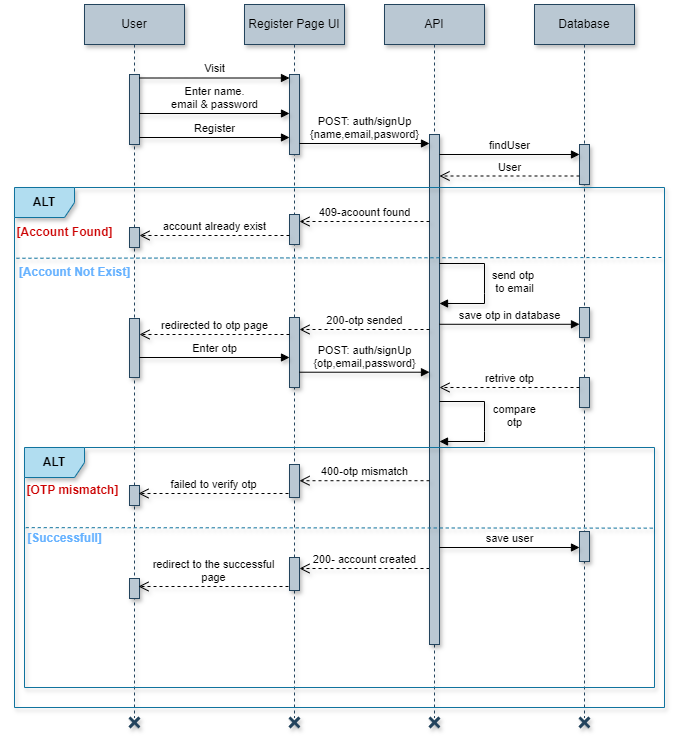

The diagram above was exported from draw.io. Its source (the exported page's mxGraphModel, read from the mxfile embedded in the PNG):
<mxGraphModel dx="2482" dy="696" grid="1" gridSize="10" guides="1" tooltips="1" connect="1" arrows="1" fold="1" page="1" pageScale="1" pageWidth="1169" pageHeight="1654" math="0" shadow="0">
  <root>
    <mxCell id="0" />
    <mxCell id="1" parent="0" />
    <mxCell id="ctWxJvIFAZrD0krlZutH-1" value="User" style="shape=umlLifeline;perimeter=lifelinePerimeter;whiteSpace=wrap;html=1;container=1;dropTarget=0;collapsible=0;recursiveResize=0;outlineConnect=0;portConstraint=eastwest;newEdgeStyle={&quot;edgeStyle&quot;:&quot;elbowEdgeStyle&quot;,&quot;elbow&quot;:&quot;vertical&quot;,&quot;curved&quot;:0,&quot;rounded&quot;:0};fillColor=#bac8d3;strokeColor=#23445d;shadow=1;" parent="1" vertex="1">
      <mxGeometry x="70" y="527" width="100" height="713" as="geometry" />
    </mxCell>
    <mxCell id="ctWxJvIFAZrD0krlZutH-2" value="" style="html=1;points=[[0,0,0,0,5],[0,1,0,0,-5],[1,0,0,0,5],[1,1,0,0,-5]];perimeter=orthogonalPerimeter;outlineConnect=0;targetShapes=umlLifeline;portConstraint=eastwest;newEdgeStyle={&quot;curved&quot;:0,&quot;rounded&quot;:0};fillColor=#bac8d3;strokeColor=#23445d;shadow=1;" parent="ctWxJvIFAZrD0krlZutH-1" vertex="1">
      <mxGeometry x="45" y="70" width="10" height="70" as="geometry" />
    </mxCell>
    <mxCell id="ctWxJvIFAZrD0krlZutH-3" value="Register Page UI" style="shape=umlLifeline;perimeter=lifelinePerimeter;whiteSpace=wrap;html=1;container=1;dropTarget=0;collapsible=0;recursiveResize=0;outlineConnect=0;portConstraint=eastwest;newEdgeStyle={&quot;edgeStyle&quot;:&quot;elbowEdgeStyle&quot;,&quot;elbow&quot;:&quot;vertical&quot;,&quot;curved&quot;:0,&quot;rounded&quot;:0};fillColor=#bac8d3;strokeColor=#23445d;shadow=1;" parent="1" vertex="1">
      <mxGeometry x="230" y="527" width="100" height="713" as="geometry" />
    </mxCell>
    <mxCell id="ctWxJvIFAZrD0krlZutH-4" value="" style="html=1;points=[[0,0,0,0,5],[0,1,0,0,-5],[1,0,0,0,5],[1,1,0,0,-5]];perimeter=orthogonalPerimeter;outlineConnect=0;targetShapes=umlLifeline;portConstraint=eastwest;newEdgeStyle={&quot;curved&quot;:0,&quot;rounded&quot;:0};fillColor=#bac8d3;strokeColor=#23445d;shadow=1;" parent="ctWxJvIFAZrD0krlZutH-3" vertex="1">
      <mxGeometry x="45" y="70" width="10" height="80" as="geometry" />
    </mxCell>
    <mxCell id="ctWxJvIFAZrD0krlZutH-5" value="" style="html=1;points=[[0,0,0,0,5],[0,1,0,0,-5],[1,0,0,0,5],[1,1,0,0,-5]];perimeter=orthogonalPerimeter;outlineConnect=0;targetShapes=umlLifeline;portConstraint=eastwest;newEdgeStyle={&quot;curved&quot;:0,&quot;rounded&quot;:0};fillColor=#bac8d3;strokeColor=#23445d;shadow=1;" parent="ctWxJvIFAZrD0krlZutH-3" vertex="1">
      <mxGeometry x="45" y="210" width="10" height="30" as="geometry" />
    </mxCell>
    <mxCell id="ctWxJvIFAZrD0krlZutH-6" value="" style="html=1;points=[[0,0,0,0,5],[0,1,0,0,-5],[1,0,0,0,5],[1,1,0,0,-5]];perimeter=orthogonalPerimeter;outlineConnect=0;targetShapes=umlLifeline;portConstraint=eastwest;newEdgeStyle={&quot;curved&quot;:0,&quot;rounded&quot;:0};fillColor=#bac8d3;strokeColor=#23445d;shadow=1;" parent="ctWxJvIFAZrD0krlZutH-3" vertex="1">
      <mxGeometry x="45" y="553" width="10" height="33" as="geometry" />
    </mxCell>
    <mxCell id="ctWxJvIFAZrD0krlZutH-7" value="200- account created" style="html=1;verticalAlign=bottom;endArrow=open;dashed=1;endSize=8;curved=0;rounded=0;shadow=1;" parent="ctWxJvIFAZrD0krlZutH-3" edge="1">
      <mxGeometry relative="1" as="geometry">
        <mxPoint x="185" y="564" as="sourcePoint" />
        <mxPoint x="55" y="564" as="targetPoint" />
      </mxGeometry>
    </mxCell>
    <mxCell id="ctWxJvIFAZrD0krlZutH-8" value="" style="html=1;points=[[0,0,0,0,5],[0,1,0,0,-5],[1,0,0,0,5],[1,1,0,0,-5]];perimeter=orthogonalPerimeter;outlineConnect=0;targetShapes=umlLifeline;portConstraint=eastwest;newEdgeStyle={&quot;curved&quot;:0,&quot;rounded&quot;:0};fillColor=#bac8d3;strokeColor=#23445d;shadow=1;" parent="ctWxJvIFAZrD0krlZutH-3" vertex="1">
      <mxGeometry x="-115" y="574" width="10" height="20" as="geometry" />
    </mxCell>
    <mxCell id="ctWxJvIFAZrD0krlZutH-9" value="redirect to the successful&lt;div&gt;page&lt;/div&gt;" style="html=1;verticalAlign=bottom;endArrow=open;dashed=1;endSize=8;curved=0;rounded=0;shadow=1;" parent="ctWxJvIFAZrD0krlZutH-3" edge="1">
      <mxGeometry relative="1" as="geometry">
        <mxPoint x="44" y="582" as="sourcePoint" />
        <mxPoint x="-106" y="582" as="targetPoint" />
      </mxGeometry>
    </mxCell>
    <mxCell id="ctWxJvIFAZrD0krlZutH-10" value="API" style="shape=umlLifeline;perimeter=lifelinePerimeter;whiteSpace=wrap;html=1;container=1;dropTarget=0;collapsible=0;recursiveResize=0;outlineConnect=0;portConstraint=eastwest;newEdgeStyle={&quot;edgeStyle&quot;:&quot;elbowEdgeStyle&quot;,&quot;elbow&quot;:&quot;vertical&quot;,&quot;curved&quot;:0,&quot;rounded&quot;:0};fillColor=#bac8d3;strokeColor=#23445d;shadow=1;" parent="1" vertex="1">
      <mxGeometry x="370" y="527" width="100" height="713" as="geometry" />
    </mxCell>
    <mxCell id="ctWxJvIFAZrD0krlZutH-11" value="" style="html=1;points=[[0,0,0,0,5],[0,1,0,0,-5],[1,0,0,0,5],[1,1,0,0,-5]];perimeter=orthogonalPerimeter;outlineConnect=0;targetShapes=umlLifeline;portConstraint=eastwest;newEdgeStyle={&quot;curved&quot;:0,&quot;rounded&quot;:0};fillColor=#bac8d3;strokeColor=#23445d;shadow=1;" parent="ctWxJvIFAZrD0krlZutH-10" vertex="1">
      <mxGeometry x="45" y="130" width="10" height="510" as="geometry" />
    </mxCell>
    <mxCell id="ctWxJvIFAZrD0krlZutH-12" value="send otp&amp;nbsp;&lt;div&gt;to email&lt;/div&gt;" style="html=1;verticalAlign=bottom;endArrow=block;curved=0;rounded=0;shadow=1;" parent="ctWxJvIFAZrD0krlZutH-10" edge="1">
      <mxGeometry x="0.2143" y="30" width="80" relative="1" as="geometry">
        <mxPoint x="54.99999999999977" y="259.0000000000001" as="sourcePoint" />
        <mxPoint x="55" y="299" as="targetPoint" />
        <Array as="points">
          <mxPoint x="100" y="259" />
          <mxPoint x="100" y="289" />
          <mxPoint x="100" y="299" />
        </Array>
        <mxPoint as="offset" />
      </mxGeometry>
    </mxCell>
    <mxCell id="ctWxJvIFAZrD0krlZutH-13" value="Database" style="shape=umlLifeline;perimeter=lifelinePerimeter;whiteSpace=wrap;html=1;container=1;dropTarget=0;collapsible=0;recursiveResize=0;outlineConnect=0;portConstraint=eastwest;newEdgeStyle={&quot;edgeStyle&quot;:&quot;elbowEdgeStyle&quot;,&quot;elbow&quot;:&quot;vertical&quot;,&quot;curved&quot;:0,&quot;rounded&quot;:0};fillColor=#bac8d3;strokeColor=#23445d;shadow=1;" parent="1" vertex="1">
      <mxGeometry x="520" y="527" width="100" height="713" as="geometry" />
    </mxCell>
    <mxCell id="ctWxJvIFAZrD0krlZutH-14" value="" style="html=1;points=[[0,0,0,0,5],[0,1,0,0,-5],[1,0,0,0,5],[1,1,0,0,-5]];perimeter=orthogonalPerimeter;outlineConnect=0;targetShapes=umlLifeline;portConstraint=eastwest;newEdgeStyle={&quot;curved&quot;:0,&quot;rounded&quot;:0};fillColor=#bac8d3;strokeColor=#23445d;shadow=1;" parent="ctWxJvIFAZrD0krlZutH-13" vertex="1">
      <mxGeometry x="45" y="140" width="10" height="40" as="geometry" />
    </mxCell>
    <mxCell id="ctWxJvIFAZrD0krlZutH-15" value="" style="html=1;points=[[0,0,0,0,5],[0,1,0,0,-5],[1,0,0,0,5],[1,1,0,0,-5]];perimeter=orthogonalPerimeter;outlineConnect=0;targetShapes=umlLifeline;portConstraint=eastwest;newEdgeStyle={&quot;curved&quot;:0,&quot;rounded&quot;:0};fillColor=#bac8d3;strokeColor=#23445d;shadow=1;" parent="ctWxJvIFAZrD0krlZutH-13" vertex="1">
      <mxGeometry x="45" y="373" width="10" height="30" as="geometry" />
    </mxCell>
    <mxCell id="ctWxJvIFAZrD0krlZutH-16" value="" style="html=1;points=[[0,0,0,0,5],[0,1,0,0,-5],[1,0,0,0,5],[1,1,0,0,-5]];perimeter=orthogonalPerimeter;outlineConnect=0;targetShapes=umlLifeline;portConstraint=eastwest;newEdgeStyle={&quot;curved&quot;:0,&quot;rounded&quot;:0};fillColor=#bac8d3;strokeColor=#23445d;shadow=1;" parent="ctWxJvIFAZrD0krlZutH-13" vertex="1">
      <mxGeometry x="45" y="527" width="10" height="30" as="geometry" />
    </mxCell>
    <mxCell id="ctWxJvIFAZrD0krlZutH-17" value="Visit" style="html=1;verticalAlign=bottom;endArrow=block;curved=0;rounded=0;shadow=1;" parent="1" edge="1">
      <mxGeometry width="80" relative="1" as="geometry">
        <mxPoint x="125" y="600.5" as="sourcePoint" />
        <mxPoint x="275" y="600.5" as="targetPoint" />
      </mxGeometry>
    </mxCell>
    <mxCell id="ctWxJvIFAZrD0krlZutH-18" value="Enter name.&lt;div&gt;email &amp;amp; password&lt;/div&gt;" style="html=1;verticalAlign=bottom;endArrow=block;curved=0;rounded=0;shadow=1;" parent="1" edge="1">
      <mxGeometry width="80" relative="1" as="geometry">
        <mxPoint x="125" y="636.0000000000001" as="sourcePoint" />
        <mxPoint x="275" y="636.0000000000001" as="targetPoint" />
      </mxGeometry>
    </mxCell>
    <mxCell id="ctWxJvIFAZrD0krlZutH-19" value="Register" style="html=1;verticalAlign=bottom;endArrow=block;curved=0;rounded=0;shadow=1;" parent="1" edge="1">
      <mxGeometry width="80" relative="1" as="geometry">
        <mxPoint x="125" y="660" as="sourcePoint" />
        <mxPoint x="275" y="660" as="targetPoint" />
      </mxGeometry>
    </mxCell>
    <mxCell id="ctWxJvIFAZrD0krlZutH-20" value="POST: auth/signUp&lt;div&gt;{name,email,pasword}&lt;/div&gt;" style="html=1;verticalAlign=bottom;endArrow=block;curved=0;rounded=0;shadow=1;" parent="1" edge="1">
      <mxGeometry width="80" relative="1" as="geometry">
        <mxPoint x="285" y="666" as="sourcePoint" />
        <mxPoint x="415" y="666" as="targetPoint" />
      </mxGeometry>
    </mxCell>
    <mxCell id="ctWxJvIFAZrD0krlZutH-21" value="findUser" style="html=1;verticalAlign=bottom;endArrow=block;curved=0;rounded=0;shadow=1;" parent="1" edge="1">
      <mxGeometry width="80" relative="1" as="geometry">
        <mxPoint x="425" y="677" as="sourcePoint" />
        <mxPoint x="565" y="677" as="targetPoint" />
      </mxGeometry>
    </mxCell>
    <mxCell id="ctWxJvIFAZrD0krlZutH-22" value="User" style="html=1;verticalAlign=bottom;endArrow=open;dashed=1;endSize=8;curved=0;rounded=0;shadow=1;" parent="1" edge="1">
      <mxGeometry relative="1" as="geometry">
        <mxPoint x="565.0000000000001" y="698.5" as="sourcePoint" />
        <mxPoint x="424.9999999999999" y="698.5" as="targetPoint" />
      </mxGeometry>
    </mxCell>
    <mxCell id="ctWxJvIFAZrD0krlZutH-23" value="ALT" style="shape=umlFrame;whiteSpace=wrap;html=1;pointerEvents=0;width=60;height=30;fillColor=#b1ddf0;strokeColor=#10739e;shadow=1;fontStyle=1" parent="1" vertex="1">
      <mxGeometry y="710" width="650" height="520" as="geometry" />
    </mxCell>
    <mxCell id="ctWxJvIFAZrD0krlZutH-24" value="&lt;b&gt;&lt;font color=&quot;#cc0000&quot;&gt;[Account Found]&lt;/font&gt;&lt;/b&gt;" style="text;html=1;align=center;verticalAlign=middle;resizable=0;points=[];autosize=1;strokeColor=none;fillColor=none;shadow=1;" parent="1" vertex="1">
      <mxGeometry x="-10" y="740" width="120" height="30" as="geometry" />
    </mxCell>
    <mxCell id="ctWxJvIFAZrD0krlZutH-25" value="409-acoount found" style="html=1;verticalAlign=bottom;endArrow=open;dashed=1;endSize=8;curved=0;rounded=0;shadow=1;" parent="1" edge="1">
      <mxGeometry relative="1" as="geometry">
        <mxPoint x="415" y="744.0000000000001" as="sourcePoint" />
        <mxPoint x="285" y="744.0000000000001" as="targetPoint" />
      </mxGeometry>
    </mxCell>
    <mxCell id="ctWxJvIFAZrD0krlZutH-26" value="account already exist" style="html=1;verticalAlign=bottom;endArrow=open;dashed=1;endSize=8;curved=0;rounded=0;shadow=1;" parent="1" edge="1">
      <mxGeometry relative="1" as="geometry">
        <mxPoint x="275" y="758" as="sourcePoint" />
        <mxPoint x="125" y="758" as="targetPoint" />
      </mxGeometry>
    </mxCell>
    <mxCell id="ctWxJvIFAZrD0krlZutH-27" value="" style="html=1;points=[[0,0,0,0,5],[0,1,0,0,-5],[1,0,0,0,5],[1,1,0,0,-5]];perimeter=orthogonalPerimeter;outlineConnect=0;targetShapes=umlLifeline;portConstraint=eastwest;newEdgeStyle={&quot;curved&quot;:0,&quot;rounded&quot;:0};fillColor=#bac8d3;strokeColor=#23445d;shadow=1;" parent="1" vertex="1">
      <mxGeometry x="115" y="750" width="10" height="20" as="geometry" />
    </mxCell>
    <mxCell id="ctWxJvIFAZrD0krlZutH-28" value="" style="endArrow=none;dashed=1;html=1;rounded=0;fillColor=#b1ddf0;strokeColor=#10739e;fontStyle=1;exitX=0;exitY=0.305;exitDx=0;exitDy=0;exitPerimeter=0;entryX=0.997;entryY=0.303;entryDx=0;entryDy=0;entryPerimeter=0;shadow=1;" parent="1" edge="1">
      <mxGeometry width="50" height="50" relative="1" as="geometry">
        <mxPoint x="1.9499999999997726" y="780.7399999999999" as="sourcePoint" />
        <mxPoint x="649.9999999999998" y="779.9999999999999" as="targetPoint" />
      </mxGeometry>
    </mxCell>
    <mxCell id="ctWxJvIFAZrD0krlZutH-29" value="200-otp sended" style="html=1;verticalAlign=bottom;endArrow=open;dashed=1;endSize=8;curved=0;rounded=0;entryX=1;entryY=0;entryDx=0;entryDy=5;entryPerimeter=0;shadow=1;" parent="1" edge="1">
      <mxGeometry relative="1" as="geometry">
        <mxPoint x="415" y="852" as="sourcePoint" />
        <mxPoint x="285" y="852" as="targetPoint" />
      </mxGeometry>
    </mxCell>
    <mxCell id="ctWxJvIFAZrD0krlZutH-30" value="" style="html=1;points=[[0,0,0,0,5],[0,1,0,0,-5],[1,0,0,0,5],[1,1,0,0,-5]];perimeter=orthogonalPerimeter;outlineConnect=0;targetShapes=umlLifeline;portConstraint=eastwest;newEdgeStyle={&quot;curved&quot;:0,&quot;rounded&quot;:0};fillColor=#bac8d3;strokeColor=#23445d;shadow=1;" parent="1" vertex="1">
      <mxGeometry x="275" y="840" width="10" height="70" as="geometry" />
    </mxCell>
    <mxCell id="ctWxJvIFAZrD0krlZutH-31" value="redirected to otp page" style="html=1;verticalAlign=bottom;endArrow=open;dashed=1;endSize=8;curved=0;rounded=0;shadow=1;" parent="1" edge="1">
      <mxGeometry relative="1" as="geometry">
        <mxPoint x="275" y="857" as="sourcePoint" />
        <mxPoint x="125" y="857" as="targetPoint" />
      </mxGeometry>
    </mxCell>
    <mxCell id="ctWxJvIFAZrD0krlZutH-32" value="" style="html=1;points=[[0,0,0,0,5],[0,1,0,0,-5],[1,0,0,0,5],[1,1,0,0,-5]];perimeter=orthogonalPerimeter;outlineConnect=0;targetShapes=umlLifeline;portConstraint=eastwest;newEdgeStyle={&quot;curved&quot;:0,&quot;rounded&quot;:0};fillColor=#bac8d3;strokeColor=#23445d;shadow=1;" parent="1" vertex="1">
      <mxGeometry x="115" y="841" width="10" height="59" as="geometry" />
    </mxCell>
    <mxCell id="ctWxJvIFAZrD0krlZutH-33" value="&lt;b&gt;&lt;font color=&quot;#66b2ff&quot;&gt;[Account Not Exist]&lt;/font&gt;&lt;/b&gt;" style="text;html=1;align=center;verticalAlign=middle;resizable=0;points=[];autosize=1;strokeColor=none;fillColor=none;shadow=1;" parent="1" vertex="1">
      <mxGeometry x="-5" y="780" width="130" height="30" as="geometry" />
    </mxCell>
    <mxCell id="ctWxJvIFAZrD0krlZutH-34" value="" style="html=1;points=[[0,0,0,0,5],[0,1,0,0,-5],[1,0,0,0,5],[1,1,0,0,-5]];perimeter=orthogonalPerimeter;outlineConnect=0;targetShapes=umlLifeline;portConstraint=eastwest;newEdgeStyle={&quot;curved&quot;:0,&quot;rounded&quot;:0};fillColor=#bac8d3;strokeColor=#23445d;shadow=1;" parent="1" vertex="1">
      <mxGeometry x="275" y="987" width="10" height="33" as="geometry" />
    </mxCell>
    <mxCell id="ctWxJvIFAZrD0krlZutH-35" value="" style="html=1;points=[[0,0,0,0,5],[0,1,0,0,-5],[1,0,0,0,5],[1,1,0,0,-5]];perimeter=orthogonalPerimeter;outlineConnect=0;targetShapes=umlLifeline;portConstraint=eastwest;newEdgeStyle={&quot;curved&quot;:0,&quot;rounded&quot;:0};fillColor=#bac8d3;strokeColor=#23445d;shadow=1;" parent="1" vertex="1">
      <mxGeometry x="115" y="1008" width="10" height="20" as="geometry" />
    </mxCell>
    <mxCell id="ctWxJvIFAZrD0krlZutH-36" value="failed to verify otp" style="html=1;verticalAlign=bottom;endArrow=open;dashed=1;endSize=8;curved=0;rounded=0;shadow=1;" parent="1" edge="1">
      <mxGeometry relative="1" as="geometry">
        <mxPoint x="274" y="1016" as="sourcePoint" />
        <mxPoint x="124" y="1016" as="targetPoint" />
      </mxGeometry>
    </mxCell>
    <mxCell id="ctWxJvIFAZrD0krlZutH-37" value="Enter otp" style="html=1;verticalAlign=bottom;endArrow=block;curved=0;rounded=0;shadow=1;" parent="1" edge="1">
      <mxGeometry width="80" relative="1" as="geometry">
        <mxPoint x="125" y="880" as="sourcePoint" />
        <mxPoint x="275" y="880" as="targetPoint" />
      </mxGeometry>
    </mxCell>
    <mxCell id="ctWxJvIFAZrD0krlZutH-38" value="POST: auth/signUp&lt;div&gt;{otp,email,password}&lt;/div&gt;" style="html=1;verticalAlign=bottom;endArrow=block;curved=0;rounded=0;shadow=1;" parent="1" edge="1">
      <mxGeometry width="80" relative="1" as="geometry">
        <mxPoint x="285" y="894.72" as="sourcePoint" />
        <mxPoint x="415" y="894.72" as="targetPoint" />
      </mxGeometry>
    </mxCell>
    <mxCell id="ctWxJvIFAZrD0krlZutH-39" value="save otp in database" style="html=1;verticalAlign=bottom;endArrow=block;curved=0;rounded=0;shadow=1;" parent="1" edge="1">
      <mxGeometry width="80" relative="1" as="geometry">
        <mxPoint x="425" y="846.78" as="sourcePoint" />
        <mxPoint x="565" y="846.78" as="targetPoint" />
      </mxGeometry>
    </mxCell>
    <mxCell id="ctWxJvIFAZrD0krlZutH-40" value="" style="html=1;points=[[0,0,0,0,5],[0,1,0,0,-5],[1,0,0,0,5],[1,1,0,0,-5]];perimeter=orthogonalPerimeter;outlineConnect=0;targetShapes=umlLifeline;portConstraint=eastwest;newEdgeStyle={&quot;curved&quot;:0,&quot;rounded&quot;:0};fillColor=#bac8d3;strokeColor=#23445d;shadow=1;" parent="1" vertex="1">
      <mxGeometry x="565" y="830" width="10" height="30" as="geometry" />
    </mxCell>
    <mxCell id="ctWxJvIFAZrD0krlZutH-41" value="retrive otp" style="html=1;verticalAlign=bottom;endArrow=open;dashed=1;endSize=8;curved=0;rounded=0;shadow=1;" parent="1" edge="1">
      <mxGeometry relative="1" as="geometry">
        <mxPoint x="565.0000000000001" y="910" as="sourcePoint" />
        <mxPoint x="424.9999999999999" y="910" as="targetPoint" />
      </mxGeometry>
    </mxCell>
    <mxCell id="ctWxJvIFAZrD0krlZutH-42" value="compare&lt;div&gt;otp&lt;/div&gt;" style="html=1;verticalAlign=bottom;endArrow=block;curved=0;rounded=0;shadow=1;" parent="1" edge="1">
      <mxGeometry x="0.1538" y="30" width="80" relative="1" as="geometry">
        <mxPoint x="424.9999999999998" y="924.0000000000001" as="sourcePoint" />
        <mxPoint x="425" y="964" as="targetPoint" />
        <Array as="points">
          <mxPoint x="470" y="924" />
          <mxPoint x="470" y="954" />
          <mxPoint x="470" y="964" />
        </Array>
        <mxPoint as="offset" />
      </mxGeometry>
    </mxCell>
    <mxCell id="ctWxJvIFAZrD0krlZutH-43" value="ALT" style="shape=umlFrame;whiteSpace=wrap;html=1;pointerEvents=0;fillColor=#b1ddf0;strokeColor=#10739e;shadow=1;fontStyle=1" parent="1" vertex="1">
      <mxGeometry x="10" y="970" width="630" height="240" as="geometry" />
    </mxCell>
    <mxCell id="ctWxJvIFAZrD0krlZutH-44" value="" style="endArrow=none;dashed=1;html=1;rounded=0;entryX=1;entryY=0.336;entryDx=0;entryDy=0;entryPerimeter=0;exitX=0.002;exitY=0.334;exitDx=0;exitDy=0;exitPerimeter=0;fillColor=#b1ddf0;strokeColor=#10739e;shadow=1;" parent="1" source="ctWxJvIFAZrD0krlZutH-43" target="ctWxJvIFAZrD0krlZutH-43" edge="1">
      <mxGeometry width="50" height="50" relative="1" as="geometry">
        <mxPoint x="30.00000000000018" y="1050.48" as="sourcePoint" />
        <mxPoint x="632.4000000000003" y="1050" as="targetPoint" />
      </mxGeometry>
    </mxCell>
    <mxCell id="ctWxJvIFAZrD0krlZutH-45" value="400-otp mismatch" style="html=1;verticalAlign=bottom;endArrow=open;dashed=1;endSize=8;curved=0;rounded=0;entryX=1;entryY=0;entryDx=0;entryDy=5;entryPerimeter=0;shadow=1;" parent="1" edge="1">
      <mxGeometry relative="1" as="geometry">
        <mxPoint x="415" y="1003.22" as="sourcePoint" />
        <mxPoint x="285" y="1003.22" as="targetPoint" />
      </mxGeometry>
    </mxCell>
    <mxCell id="ctWxJvIFAZrD0krlZutH-46" value="&lt;b&gt;&lt;font color=&quot;#cc0000&quot;&gt;[OTP mismatch]&lt;/font&gt;&lt;/b&gt;" style="text;html=1;align=center;verticalAlign=middle;resizable=0;points=[];autosize=1;strokeColor=none;fillColor=none;shadow=1;" parent="1" vertex="1">
      <mxGeometry x="-2" y="998" width="120" height="30" as="geometry" />
    </mxCell>
    <mxCell id="ctWxJvIFAZrD0krlZutH-47" value="&lt;b&gt;&lt;font color=&quot;#66b2ff&quot;&gt;[Successfull]&lt;/font&gt;&lt;/b&gt;" style="text;html=1;align=center;verticalAlign=middle;resizable=0;points=[];autosize=1;strokeColor=none;fillColor=none;shadow=1;" parent="1" vertex="1">
      <mxGeometry y="1046" width="100" height="30" as="geometry" />
    </mxCell>
    <mxCell id="ctWxJvIFAZrD0krlZutH-48" value="save user" style="html=1;verticalAlign=bottom;endArrow=block;curved=0;rounded=0;shadow=1;" parent="1" edge="1">
      <mxGeometry width="80" relative="1" as="geometry">
        <mxPoint x="425" y="1070" as="sourcePoint" />
        <mxPoint x="565" y="1070" as="targetPoint" />
      </mxGeometry>
    </mxCell>
    <mxCell id="ctWxJvIFAZrD0krlZutH-49" value="" style="shape=umlDestroy;whiteSpace=wrap;html=1;strokeWidth=3;targetShapes=umlLifeline;fillColor=#bac8d3;strokeColor=#23445d;aspect=fixed;fontStyle=0;shadow=1;" parent="1" vertex="1">
      <mxGeometry x="115" y="1240" width="10" height="10" as="geometry" />
    </mxCell>
    <mxCell id="ctWxJvIFAZrD0krlZutH-50" value="" style="shape=umlDestroy;whiteSpace=wrap;html=1;strokeWidth=3;targetShapes=umlLifeline;fillColor=#bac8d3;strokeColor=#23445d;aspect=fixed;fontStyle=0;shadow=1;" parent="1" vertex="1">
      <mxGeometry x="275" y="1240" width="10" height="10" as="geometry" />
    </mxCell>
    <mxCell id="ctWxJvIFAZrD0krlZutH-51" value="" style="shape=umlDestroy;whiteSpace=wrap;html=1;strokeWidth=3;targetShapes=umlLifeline;fillColor=#bac8d3;strokeColor=#23445d;aspect=fixed;fontStyle=0;shadow=1;" parent="1" vertex="1">
      <mxGeometry x="415" y="1240" width="10" height="10" as="geometry" />
    </mxCell>
    <mxCell id="ctWxJvIFAZrD0krlZutH-52" value="" style="shape=umlDestroy;whiteSpace=wrap;html=1;strokeWidth=3;targetShapes=umlLifeline;fillColor=#bac8d3;strokeColor=#23445d;aspect=fixed;fontStyle=0;shadow=1;" parent="1" vertex="1">
      <mxGeometry x="565" y="1240" width="10" height="10" as="geometry" />
    </mxCell>
  </root>
</mxGraphModel>